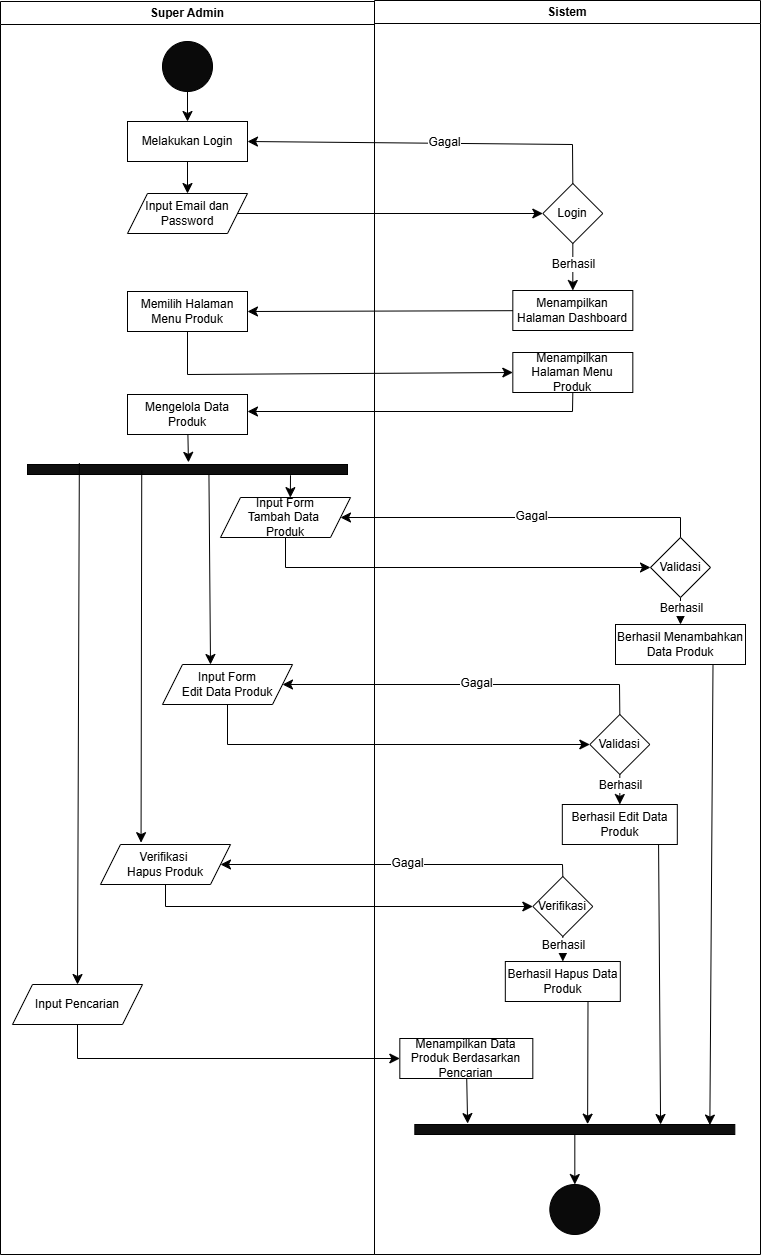

The diagram above was exported from draw.io. Its source (the exported page's mxGraphModel, read from the mxfile embedded in the PNG):
<mxGraphModel dx="1838" dy="950" grid="1" gridSize="10" guides="1" tooltips="1" connect="1" arrows="1" fold="1" page="1" pageScale="1" pageWidth="827" pageHeight="1169" math="0" shadow="0">
  <root>
    <mxCell id="0" />
    <mxCell id="1" parent="0" />
    <mxCell id="IZDT4dsOBqmJ19DK3avQ-1" value="Super Admin" style="swimlane;whiteSpace=wrap;html=1;" vertex="1" parent="1">
      <mxGeometry x="40" y="57" width="374" height="1253" as="geometry" />
    </mxCell>
    <mxCell id="IZDT4dsOBqmJ19DK3avQ-2" style="edgeStyle=none;curved=1;rounded=0;orthogonalLoop=1;jettySize=auto;html=1;entryX=0.5;entryY=0;entryDx=0;entryDy=0;fontSize=12;startSize=8;endSize=8;" edge="1" parent="IZDT4dsOBqmJ19DK3avQ-1" source="IZDT4dsOBqmJ19DK3avQ-3" target="IZDT4dsOBqmJ19DK3avQ-4">
      <mxGeometry relative="1" as="geometry" />
    </mxCell>
    <mxCell id="IZDT4dsOBqmJ19DK3avQ-3" value="" style="ellipse;whiteSpace=wrap;html=1;aspect=fixed;fillColor=#0A0A0A;" vertex="1" parent="IZDT4dsOBqmJ19DK3avQ-1">
      <mxGeometry x="162" y="40" width="50" height="50" as="geometry" />
    </mxCell>
    <mxCell id="IZDT4dsOBqmJ19DK3avQ-4" value="Melakukan Login" style="rounded=0;whiteSpace=wrap;html=1;" vertex="1" parent="IZDT4dsOBqmJ19DK3avQ-1">
      <mxGeometry x="127" y="120" width="120" height="40" as="geometry" />
    </mxCell>
    <mxCell id="IZDT4dsOBqmJ19DK3avQ-5" value="Input Email dan Password" style="shape=parallelogram;perimeter=parallelogramPerimeter;whiteSpace=wrap;html=1;fixedSize=1;" vertex="1" parent="IZDT4dsOBqmJ19DK3avQ-1">
      <mxGeometry x="127" y="192" width="120" height="40" as="geometry" />
    </mxCell>
    <mxCell id="IZDT4dsOBqmJ19DK3avQ-6" style="edgeStyle=none;curved=1;rounded=0;orthogonalLoop=1;jettySize=auto;html=1;entryX=0.5;entryY=0;entryDx=0;entryDy=0;fontSize=12;startSize=8;endSize=8;" edge="1" parent="IZDT4dsOBqmJ19DK3avQ-1" source="IZDT4dsOBqmJ19DK3avQ-4" target="IZDT4dsOBqmJ19DK3avQ-5">
      <mxGeometry relative="1" as="geometry" />
    </mxCell>
    <mxCell id="IZDT4dsOBqmJ19DK3avQ-7" value="Memilih Halaman Menu Produk" style="rounded=0;whiteSpace=wrap;html=1;" vertex="1" parent="IZDT4dsOBqmJ19DK3avQ-1">
      <mxGeometry x="127" y="290" width="120" height="40" as="geometry" />
    </mxCell>
    <mxCell id="IZDT4dsOBqmJ19DK3avQ-8" value="Input Form&lt;div&gt;Tambah Data&amp;nbsp;&lt;/div&gt;&lt;div&gt;Produk&lt;/div&gt;" style="shape=parallelogram;perimeter=parallelogramPerimeter;whiteSpace=wrap;html=1;fixedSize=1;" vertex="1" parent="IZDT4dsOBqmJ19DK3avQ-1">
      <mxGeometry x="220" y="496" width="130" height="40" as="geometry" />
    </mxCell>
    <mxCell id="IZDT4dsOBqmJ19DK3avQ-9" value="Input Form&lt;div&gt;Edit Data&amp;nbsp;&lt;span style=&quot;background-color: initial;&quot;&gt;Produk&lt;/span&gt;&lt;/div&gt;" style="shape=parallelogram;perimeter=parallelogramPerimeter;whiteSpace=wrap;html=1;fixedSize=1;" vertex="1" parent="IZDT4dsOBqmJ19DK3avQ-1">
      <mxGeometry x="162" y="663" width="130" height="40" as="geometry" />
    </mxCell>
    <mxCell id="IZDT4dsOBqmJ19DK3avQ-10" value="Verifikasi&amp;nbsp;&lt;div&gt;Hapus&amp;nbsp;&lt;span style=&quot;background-color: initial;&quot;&gt;Produk&lt;/span&gt;&lt;/div&gt;" style="shape=parallelogram;perimeter=parallelogramPerimeter;whiteSpace=wrap;html=1;fixedSize=1;" vertex="1" parent="IZDT4dsOBqmJ19DK3avQ-1">
      <mxGeometry x="100" y="843" width="130" height="40" as="geometry" />
    </mxCell>
    <mxCell id="IZDT4dsOBqmJ19DK3avQ-11" value="Mengelola Data Produk" style="rounded=0;whiteSpace=wrap;html=1;" vertex="1" parent="IZDT4dsOBqmJ19DK3avQ-1">
      <mxGeometry x="127" y="393" width="120" height="40" as="geometry" />
    </mxCell>
    <mxCell id="IZDT4dsOBqmJ19DK3avQ-12" value="" style="verticalLabelPosition=bottom;verticalAlign=top;html=1;shape=mxgraph.basic.rect;fillColor2=none;strokeWidth=1;size=20;indent=5;fillColor=#0F0F0F;" vertex="1" parent="IZDT4dsOBqmJ19DK3avQ-1">
      <mxGeometry x="27" y="463" width="320" height="10" as="geometry" />
    </mxCell>
    <mxCell id="IZDT4dsOBqmJ19DK3avQ-13" style="edgeStyle=none;curved=1;rounded=0;orthogonalLoop=1;jettySize=auto;html=1;entryX=0.503;entryY=-0.213;entryDx=0;entryDy=0;entryPerimeter=0;fontSize=12;startSize=8;endSize=8;" edge="1" parent="IZDT4dsOBqmJ19DK3avQ-1" source="IZDT4dsOBqmJ19DK3avQ-11" target="IZDT4dsOBqmJ19DK3avQ-12">
      <mxGeometry relative="1" as="geometry" />
    </mxCell>
    <mxCell id="IZDT4dsOBqmJ19DK3avQ-14" style="edgeStyle=none;curved=1;rounded=0;orthogonalLoop=1;jettySize=auto;html=1;entryX=0.545;entryY=0.028;entryDx=0;entryDy=0;entryPerimeter=0;fontSize=12;startSize=8;endSize=8;exitX=0.825;exitY=1.173;exitDx=0;exitDy=0;exitPerimeter=0;" edge="1" parent="IZDT4dsOBqmJ19DK3avQ-1">
      <mxGeometry relative="1" as="geometry">
        <mxPoint x="290" y="473.73" as="sourcePoint" />
        <mxPoint x="289.85" y="496.12" as="targetPoint" />
      </mxGeometry>
    </mxCell>
    <mxCell id="IZDT4dsOBqmJ19DK3avQ-15" style="edgeStyle=none;curved=1;rounded=0;orthogonalLoop=1;jettySize=auto;html=1;fontSize=12;startSize=8;endSize=8;exitX=0.567;exitY=0.989;exitDx=0;exitDy=0;exitPerimeter=0;" edge="1" parent="IZDT4dsOBqmJ19DK3avQ-1" source="IZDT4dsOBqmJ19DK3avQ-12">
      <mxGeometry relative="1" as="geometry">
        <mxPoint x="210" y="663" as="targetPoint" />
      </mxGeometry>
    </mxCell>
    <mxCell id="IZDT4dsOBqmJ19DK3avQ-16" style="edgeStyle=none;curved=1;rounded=0;orthogonalLoop=1;jettySize=auto;html=1;entryX=0.312;entryY=-0.046;entryDx=0;entryDy=0;entryPerimeter=0;fontSize=12;startSize=8;endSize=8;exitX=0.357;exitY=0.61;exitDx=0;exitDy=0;exitPerimeter=0;" edge="1" parent="IZDT4dsOBqmJ19DK3avQ-1" source="IZDT4dsOBqmJ19DK3avQ-12" target="IZDT4dsOBqmJ19DK3avQ-10">
      <mxGeometry relative="1" as="geometry" />
    </mxCell>
    <mxCell id="IZDT4dsOBqmJ19DK3avQ-17" value="Sistem" style="swimlane;whiteSpace=wrap;html=1;" vertex="1" parent="1">
      <mxGeometry x="414" y="56" width="386" height="1254" as="geometry" />
    </mxCell>
    <mxCell id="IZDT4dsOBqmJ19DK3avQ-18" style="edgeStyle=none;curved=1;rounded=0;orthogonalLoop=1;jettySize=auto;html=1;fontSize=12;startSize=8;endSize=8;" edge="1" parent="IZDT4dsOBqmJ19DK3avQ-17" source="IZDT4dsOBqmJ19DK3avQ-20" target="IZDT4dsOBqmJ19DK3avQ-21">
      <mxGeometry relative="1" as="geometry" />
    </mxCell>
    <mxCell id="IZDT4dsOBqmJ19DK3avQ-19" value="Berhasil" style="edgeLabel;html=1;align=center;verticalAlign=middle;resizable=0;points=[];fontSize=12;" vertex="1" connectable="0" parent="IZDT4dsOBqmJ19DK3avQ-18">
      <mxGeometry x="-0.1626" relative="1" as="geometry">
        <mxPoint as="offset" />
      </mxGeometry>
    </mxCell>
    <mxCell id="IZDT4dsOBqmJ19DK3avQ-20" value="Login" style="rhombus;whiteSpace=wrap;html=1;" vertex="1" parent="IZDT4dsOBqmJ19DK3avQ-17">
      <mxGeometry x="168.32" y="183" width="60" height="60" as="geometry" />
    </mxCell>
    <mxCell id="IZDT4dsOBqmJ19DK3avQ-21" value="Menampilkan Halaman Dashboard" style="rounded=0;whiteSpace=wrap;html=1;" vertex="1" parent="IZDT4dsOBqmJ19DK3avQ-17">
      <mxGeometry x="138.32" y="290" width="120" height="40" as="geometry" />
    </mxCell>
    <mxCell id="IZDT4dsOBqmJ19DK3avQ-22" value="Menampilkan Halaman Menu Produk" style="rounded=0;whiteSpace=wrap;html=1;" vertex="1" parent="IZDT4dsOBqmJ19DK3avQ-17">
      <mxGeometry x="138.32" y="352" width="120" height="40" as="geometry" />
    </mxCell>
    <mxCell id="IZDT4dsOBqmJ19DK3avQ-23" style="edgeStyle=none;curved=1;rounded=0;orthogonalLoop=1;jettySize=auto;html=1;entryX=0.5;entryY=0;entryDx=0;entryDy=0;fontSize=12;startSize=8;endSize=8;" edge="1" parent="IZDT4dsOBqmJ19DK3avQ-17" source="IZDT4dsOBqmJ19DK3avQ-25" target="IZDT4dsOBqmJ19DK3avQ-26">
      <mxGeometry relative="1" as="geometry" />
    </mxCell>
    <mxCell id="IZDT4dsOBqmJ19DK3avQ-24" value="Berhasil" style="edgeLabel;html=1;align=center;verticalAlign=middle;resizable=0;points=[];fontSize=12;" vertex="1" connectable="0" parent="IZDT4dsOBqmJ19DK3avQ-23">
      <mxGeometry x="-0.3023" relative="1" as="geometry">
        <mxPoint as="offset" />
      </mxGeometry>
    </mxCell>
    <mxCell id="IZDT4dsOBqmJ19DK3avQ-25" value="Validasi" style="rhombus;whiteSpace=wrap;html=1;" vertex="1" parent="IZDT4dsOBqmJ19DK3avQ-17">
      <mxGeometry x="276" y="537" width="60" height="60" as="geometry" />
    </mxCell>
    <mxCell id="IZDT4dsOBqmJ19DK3avQ-26" value="Berhasil Menambahkan Data Produk" style="rounded=0;whiteSpace=wrap;html=1;" vertex="1" parent="IZDT4dsOBqmJ19DK3avQ-17">
      <mxGeometry x="241" y="624" width="130" height="40" as="geometry" />
    </mxCell>
    <mxCell id="IZDT4dsOBqmJ19DK3avQ-27" value="" style="ellipse;whiteSpace=wrap;html=1;aspect=fixed;fillColor=#0A0A0A;" vertex="1" parent="IZDT4dsOBqmJ19DK3avQ-17">
      <mxGeometry x="175.32" y="1184" width="50" height="50" as="geometry" />
    </mxCell>
    <mxCell id="IZDT4dsOBqmJ19DK3avQ-28" style="edgeStyle=none;curved=1;rounded=0;orthogonalLoop=1;jettySize=auto;html=1;entryX=0.5;entryY=0;entryDx=0;entryDy=0;fontSize=12;startSize=8;endSize=8;" edge="1" parent="IZDT4dsOBqmJ19DK3avQ-17" source="IZDT4dsOBqmJ19DK3avQ-30" target="IZDT4dsOBqmJ19DK3avQ-31">
      <mxGeometry relative="1" as="geometry" />
    </mxCell>
    <mxCell id="IZDT4dsOBqmJ19DK3avQ-29" value="Berhasil" style="edgeLabel;html=1;align=center;verticalAlign=middle;resizable=0;points=[];fontSize=12;" vertex="1" connectable="0" parent="IZDT4dsOBqmJ19DK3avQ-28">
      <mxGeometry x="-0.3023" relative="1" as="geometry">
        <mxPoint as="offset" />
      </mxGeometry>
    </mxCell>
    <mxCell id="IZDT4dsOBqmJ19DK3avQ-30" value="Verifikasi" style="rhombus;whiteSpace=wrap;html=1;" vertex="1" parent="IZDT4dsOBqmJ19DK3avQ-17">
      <mxGeometry x="158.32" y="876" width="60" height="60" as="geometry" />
    </mxCell>
    <mxCell id="IZDT4dsOBqmJ19DK3avQ-31" value="Berhasil Hapus Data Produk" style="rounded=0;whiteSpace=wrap;html=1;" vertex="1" parent="IZDT4dsOBqmJ19DK3avQ-17">
      <mxGeometry x="130.82" y="961" width="115" height="40" as="geometry" />
    </mxCell>
    <mxCell id="IZDT4dsOBqmJ19DK3avQ-32" style="edgeStyle=none;curved=1;rounded=0;orthogonalLoop=1;jettySize=auto;html=1;entryX=0.5;entryY=0;entryDx=0;entryDy=0;fontSize=12;startSize=8;endSize=8;" edge="1" parent="IZDT4dsOBqmJ19DK3avQ-17" source="IZDT4dsOBqmJ19DK3avQ-34" target="IZDT4dsOBqmJ19DK3avQ-35">
      <mxGeometry relative="1" as="geometry" />
    </mxCell>
    <mxCell id="IZDT4dsOBqmJ19DK3avQ-33" value="Berhasil" style="edgeLabel;html=1;align=center;verticalAlign=middle;resizable=0;points=[];fontSize=12;" vertex="1" connectable="0" parent="IZDT4dsOBqmJ19DK3avQ-32">
      <mxGeometry x="-0.3023" relative="1" as="geometry">
        <mxPoint as="offset" />
      </mxGeometry>
    </mxCell>
    <mxCell id="IZDT4dsOBqmJ19DK3avQ-34" value="Validasi" style="rhombus;whiteSpace=wrap;html=1;" vertex="1" parent="IZDT4dsOBqmJ19DK3avQ-17">
      <mxGeometry x="215.32" y="714" width="60" height="60" as="geometry" />
    </mxCell>
    <mxCell id="IZDT4dsOBqmJ19DK3avQ-35" value="Berhasil Edit Data Produk" style="rounded=0;whiteSpace=wrap;html=1;" vertex="1" parent="IZDT4dsOBqmJ19DK3avQ-17">
      <mxGeometry x="187.82" y="804" width="115" height="40" as="geometry" />
    </mxCell>
    <mxCell id="IZDT4dsOBqmJ19DK3avQ-36" value="Input Pencarian" style="shape=parallelogram;perimeter=parallelogramPerimeter;whiteSpace=wrap;html=1;fixedSize=1;" vertex="1" parent="IZDT4dsOBqmJ19DK3avQ-17">
      <mxGeometry x="-362" y="984" width="130" height="40" as="geometry" />
    </mxCell>
    <mxCell id="IZDT4dsOBqmJ19DK3avQ-37" value="Menampilkan Data Produk Berdasarkan Pencarian" style="rounded=0;whiteSpace=wrap;html=1;" vertex="1" parent="IZDT4dsOBqmJ19DK3avQ-17">
      <mxGeometry x="25.319999999999993" y="1038" width="133" height="40" as="geometry" />
    </mxCell>
    <mxCell id="IZDT4dsOBqmJ19DK3avQ-38" style="edgeStyle=none;curved=0;rounded=0;orthogonalLoop=1;jettySize=auto;html=1;entryX=0;entryY=0.5;entryDx=0;entryDy=0;fontSize=12;startSize=8;endSize=8;exitX=0.5;exitY=1;exitDx=0;exitDy=0;" edge="1" parent="IZDT4dsOBqmJ19DK3avQ-17" source="IZDT4dsOBqmJ19DK3avQ-36" target="IZDT4dsOBqmJ19DK3avQ-37">
      <mxGeometry relative="1" as="geometry">
        <Array as="points">
          <mxPoint x="-297" y="1058" />
        </Array>
      </mxGeometry>
    </mxCell>
    <mxCell id="IZDT4dsOBqmJ19DK3avQ-39" style="edgeStyle=none;curved=1;rounded=0;orthogonalLoop=1;jettySize=auto;html=1;entryX=0.5;entryY=0;entryDx=0;entryDy=0;fontSize=12;startSize=8;endSize=8;" edge="1" parent="IZDT4dsOBqmJ19DK3avQ-17" source="IZDT4dsOBqmJ19DK3avQ-40" target="IZDT4dsOBqmJ19DK3avQ-27">
      <mxGeometry relative="1" as="geometry" />
    </mxCell>
    <mxCell id="IZDT4dsOBqmJ19DK3avQ-40" value="" style="verticalLabelPosition=bottom;verticalAlign=top;html=1;shape=mxgraph.basic.rect;fillColor2=none;strokeWidth=1;size=20;indent=5;fillColor=#0F0F0F;" vertex="1" parent="IZDT4dsOBqmJ19DK3avQ-17">
      <mxGeometry x="40.31999999999999" y="1124" width="320" height="10" as="geometry" />
    </mxCell>
    <mxCell id="IZDT4dsOBqmJ19DK3avQ-41" style="edgeStyle=none;curved=1;rounded=0;orthogonalLoop=1;jettySize=auto;html=1;entryX=0.922;entryY=0.059;entryDx=0;entryDy=0;entryPerimeter=0;fontSize=12;startSize=8;endSize=8;exitX=0.75;exitY=1;exitDx=0;exitDy=0;" edge="1" parent="IZDT4dsOBqmJ19DK3avQ-17" source="IZDT4dsOBqmJ19DK3avQ-26" target="IZDT4dsOBqmJ19DK3avQ-40">
      <mxGeometry relative="1" as="geometry" />
    </mxCell>
    <mxCell id="IZDT4dsOBqmJ19DK3avQ-42" style="edgeStyle=none;curved=1;rounded=0;orthogonalLoop=1;jettySize=auto;html=1;entryX=0.768;entryY=0;entryDx=0;entryDy=0;entryPerimeter=0;fontSize=12;startSize=8;endSize=8;exitX=0.837;exitY=0.991;exitDx=0;exitDy=0;exitPerimeter=0;" edge="1" parent="IZDT4dsOBqmJ19DK3avQ-17" source="IZDT4dsOBqmJ19DK3avQ-35" target="IZDT4dsOBqmJ19DK3avQ-40">
      <mxGeometry relative="1" as="geometry" />
    </mxCell>
    <mxCell id="IZDT4dsOBqmJ19DK3avQ-43" style="edgeStyle=none;curved=1;rounded=0;orthogonalLoop=1;jettySize=auto;html=1;entryX=0.54;entryY=-0.035;entryDx=0;entryDy=0;entryPerimeter=0;fontSize=12;startSize=8;endSize=8;exitX=0.719;exitY=1.009;exitDx=0;exitDy=0;exitPerimeter=0;" edge="1" parent="IZDT4dsOBqmJ19DK3avQ-17" source="IZDT4dsOBqmJ19DK3avQ-31" target="IZDT4dsOBqmJ19DK3avQ-40">
      <mxGeometry relative="1" as="geometry">
        <mxPoint x="213" y="1004" as="sourcePoint" />
      </mxGeometry>
    </mxCell>
    <mxCell id="IZDT4dsOBqmJ19DK3avQ-44" style="edgeStyle=none;curved=1;rounded=0;orthogonalLoop=1;jettySize=auto;html=1;entryX=0.165;entryY=-0.092;entryDx=0;entryDy=0;entryPerimeter=0;fontSize=12;startSize=8;endSize=8;" edge="1" parent="IZDT4dsOBqmJ19DK3avQ-17" source="IZDT4dsOBqmJ19DK3avQ-37" target="IZDT4dsOBqmJ19DK3avQ-40">
      <mxGeometry relative="1" as="geometry" />
    </mxCell>
    <mxCell id="IZDT4dsOBqmJ19DK3avQ-45" style="edgeStyle=none;curved=1;rounded=0;orthogonalLoop=1;jettySize=auto;html=1;entryX=0;entryY=0.5;entryDx=0;entryDy=0;fontSize=12;startSize=8;endSize=8;" edge="1" parent="1" source="IZDT4dsOBqmJ19DK3avQ-5" target="IZDT4dsOBqmJ19DK3avQ-20">
      <mxGeometry relative="1" as="geometry" />
    </mxCell>
    <mxCell id="IZDT4dsOBqmJ19DK3avQ-46" style="edgeStyle=none;curved=1;rounded=0;orthogonalLoop=1;jettySize=auto;html=1;entryX=1;entryY=0.5;entryDx=0;entryDy=0;fontSize=12;startSize=8;endSize=8;" edge="1" parent="1" source="IZDT4dsOBqmJ19DK3avQ-21" target="IZDT4dsOBqmJ19DK3avQ-7">
      <mxGeometry relative="1" as="geometry" />
    </mxCell>
    <mxCell id="IZDT4dsOBqmJ19DK3avQ-47" style="edgeStyle=none;curved=0;rounded=0;orthogonalLoop=1;jettySize=auto;html=1;entryX=0;entryY=0.5;entryDx=0;entryDy=0;fontSize=12;startSize=8;endSize=8;exitX=0.5;exitY=1;exitDx=0;exitDy=0;" edge="1" parent="1" source="IZDT4dsOBqmJ19DK3avQ-7" target="IZDT4dsOBqmJ19DK3avQ-22">
      <mxGeometry relative="1" as="geometry">
        <Array as="points">
          <mxPoint x="227" y="430" />
        </Array>
      </mxGeometry>
    </mxCell>
    <mxCell id="IZDT4dsOBqmJ19DK3avQ-48" style="edgeStyle=none;curved=0;rounded=0;orthogonalLoop=1;jettySize=auto;html=1;entryX=1;entryY=0.5;entryDx=0;entryDy=0;fontSize=12;startSize=8;endSize=8;exitX=0.5;exitY=1;exitDx=0;exitDy=0;" edge="1" parent="1" source="IZDT4dsOBqmJ19DK3avQ-22">
      <mxGeometry relative="1" as="geometry">
        <Array as="points">
          <mxPoint x="612" y="467" />
        </Array>
        <mxPoint x="287" y="467" as="targetPoint" />
      </mxGeometry>
    </mxCell>
    <mxCell id="IZDT4dsOBqmJ19DK3avQ-49" style="edgeStyle=none;curved=0;rounded=0;orthogonalLoop=1;jettySize=auto;html=1;entryX=0;entryY=0.5;entryDx=0;entryDy=0;fontSize=12;startSize=8;endSize=8;exitX=0.5;exitY=1;exitDx=0;exitDy=0;" edge="1" parent="1" source="IZDT4dsOBqmJ19DK3avQ-8" target="IZDT4dsOBqmJ19DK3avQ-25">
      <mxGeometry relative="1" as="geometry">
        <Array as="points">
          <mxPoint x="325" y="623" />
        </Array>
      </mxGeometry>
    </mxCell>
    <mxCell id="IZDT4dsOBqmJ19DK3avQ-50" style="edgeStyle=none;curved=0;rounded=0;orthogonalLoop=1;jettySize=auto;html=1;entryX=1;entryY=0.5;entryDx=0;entryDy=0;fontSize=12;startSize=8;endSize=8;exitX=0.5;exitY=0;exitDx=0;exitDy=0;" edge="1" parent="1" source="IZDT4dsOBqmJ19DK3avQ-25" target="IZDT4dsOBqmJ19DK3avQ-8">
      <mxGeometry relative="1" as="geometry">
        <Array as="points">
          <mxPoint x="720" y="573" />
        </Array>
      </mxGeometry>
    </mxCell>
    <mxCell id="IZDT4dsOBqmJ19DK3avQ-51" value="Gagal" style="edgeLabel;html=1;align=center;verticalAlign=middle;resizable=0;points=[];fontSize=12;" vertex="1" connectable="0" parent="IZDT4dsOBqmJ19DK3avQ-50">
      <mxGeometry x="-0.0506" y="-2" relative="1" as="geometry">
        <mxPoint as="offset" />
      </mxGeometry>
    </mxCell>
    <mxCell id="IZDT4dsOBqmJ19DK3avQ-52" style="edgeStyle=none;curved=0;rounded=0;orthogonalLoop=1;jettySize=auto;html=1;entryX=1;entryY=0.5;entryDx=0;entryDy=0;fontSize=12;startSize=8;endSize=8;exitX=0.5;exitY=0;exitDx=0;exitDy=0;" edge="1" parent="1" source="IZDT4dsOBqmJ19DK3avQ-20" target="IZDT4dsOBqmJ19DK3avQ-4">
      <mxGeometry relative="1" as="geometry">
        <Array as="points">
          <mxPoint x="612" y="200" />
        </Array>
        <mxPoint x="374" y="196" as="targetPoint" />
      </mxGeometry>
    </mxCell>
    <mxCell id="IZDT4dsOBqmJ19DK3avQ-53" value="Gagal" style="edgeLabel;html=1;align=center;verticalAlign=middle;resizable=0;points=[];fontSize=12;" vertex="1" connectable="0" parent="IZDT4dsOBqmJ19DK3avQ-52">
      <mxGeometry x="-0.0822" y="-2" relative="1" as="geometry">
        <mxPoint as="offset" />
      </mxGeometry>
    </mxCell>
    <mxCell id="IZDT4dsOBqmJ19DK3avQ-54" style="edgeStyle=none;curved=0;rounded=0;orthogonalLoop=1;jettySize=auto;html=1;entryX=0;entryY=0.5;entryDx=0;entryDy=0;fontSize=12;startSize=8;endSize=8;exitX=0.5;exitY=1;exitDx=0;exitDy=0;" edge="1" parent="1" source="IZDT4dsOBqmJ19DK3avQ-9" target="IZDT4dsOBqmJ19DK3avQ-34">
      <mxGeometry relative="1" as="geometry">
        <Array as="points">
          <mxPoint x="267" y="800" />
        </Array>
      </mxGeometry>
    </mxCell>
    <mxCell id="IZDT4dsOBqmJ19DK3avQ-55" style="edgeStyle=none;curved=0;rounded=0;orthogonalLoop=1;jettySize=auto;html=1;entryX=1;entryY=0.5;entryDx=0;entryDy=0;fontSize=12;startSize=8;endSize=8;exitX=0.5;exitY=0;exitDx=0;exitDy=0;" edge="1" parent="1" source="IZDT4dsOBqmJ19DK3avQ-34" target="IZDT4dsOBqmJ19DK3avQ-9">
      <mxGeometry relative="1" as="geometry">
        <Array as="points">
          <mxPoint x="659" y="740" />
        </Array>
      </mxGeometry>
    </mxCell>
    <mxCell id="IZDT4dsOBqmJ19DK3avQ-56" value="Gagal" style="edgeLabel;html=1;align=center;verticalAlign=middle;resizable=0;points=[];fontSize=12;" vertex="1" connectable="0" parent="IZDT4dsOBqmJ19DK3avQ-55">
      <mxGeometry x="-0.0506" y="-2" relative="1" as="geometry">
        <mxPoint as="offset" />
      </mxGeometry>
    </mxCell>
    <mxCell id="IZDT4dsOBqmJ19DK3avQ-57" style="edgeStyle=none;curved=0;rounded=0;orthogonalLoop=1;jettySize=auto;html=1;entryX=0;entryY=0.5;entryDx=0;entryDy=0;fontSize=12;startSize=8;endSize=8;exitX=0.5;exitY=1;exitDx=0;exitDy=0;" edge="1" parent="1" source="IZDT4dsOBqmJ19DK3avQ-10" target="IZDT4dsOBqmJ19DK3avQ-30">
      <mxGeometry relative="1" as="geometry">
        <Array as="points">
          <mxPoint x="205" y="962" />
        </Array>
      </mxGeometry>
    </mxCell>
    <mxCell id="IZDT4dsOBqmJ19DK3avQ-58" style="edgeStyle=none;curved=0;rounded=0;orthogonalLoop=1;jettySize=auto;html=1;entryX=1;entryY=0.5;entryDx=0;entryDy=0;fontSize=12;startSize=8;endSize=8;exitX=0.5;exitY=0;exitDx=0;exitDy=0;" edge="1" parent="1" source="IZDT4dsOBqmJ19DK3avQ-30" target="IZDT4dsOBqmJ19DK3avQ-10">
      <mxGeometry relative="1" as="geometry">
        <Array as="points">
          <mxPoint x="602" y="920" />
        </Array>
      </mxGeometry>
    </mxCell>
    <mxCell id="IZDT4dsOBqmJ19DK3avQ-59" value="Gagal" style="edgeLabel;html=1;align=center;verticalAlign=middle;resizable=0;points=[];fontSize=12;" vertex="1" connectable="0" parent="IZDT4dsOBqmJ19DK3avQ-58">
      <mxGeometry x="-0.0506" y="-2" relative="1" as="geometry">
        <mxPoint as="offset" />
      </mxGeometry>
    </mxCell>
    <mxCell id="IZDT4dsOBqmJ19DK3avQ-60" style="edgeStyle=none;curved=1;rounded=0;orthogonalLoop=1;jettySize=auto;html=1;entryX=0.5;entryY=0;entryDx=0;entryDy=0;fontSize=12;startSize=8;endSize=8;exitX=0.162;exitY=-0.144;exitDx=0;exitDy=0;exitPerimeter=0;" edge="1" parent="1" source="IZDT4dsOBqmJ19DK3avQ-12" target="IZDT4dsOBqmJ19DK3avQ-36">
      <mxGeometry relative="1" as="geometry" />
    </mxCell>
  </root>
</mxGraphModel>